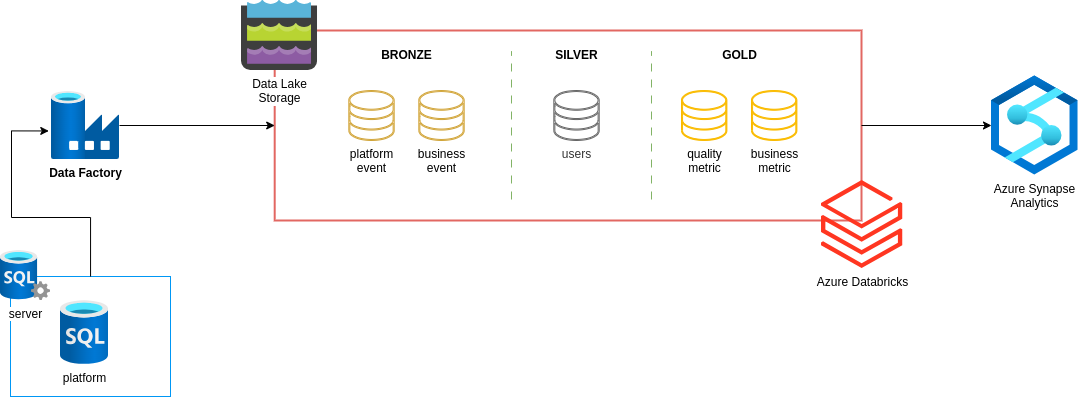

The diagram above was exported from draw.io. Its source (the exported page's mxGraphModel, read from the mxfile embedded in the PNG):
<mxGraphModel dx="1678" dy="1029" grid="1" gridSize="10" guides="1" tooltips="1" connect="1" arrows="1" fold="1" page="1" pageScale="1" pageWidth="850" pageHeight="1100" math="0" shadow="0">
  <root>
    <mxCell id="0" />
    <mxCell id="1" parent="0" />
    <mxCell id="IRNC8lFphGv8AcLT-KcT-12" value="" style="rounded=0;whiteSpace=wrap;html=1;fillColor=none;strokeColor=#E26762;strokeWidth=2;" vertex="1" parent="1">
      <mxGeometry x="523.2" y="140" width="586.8" height="190" as="geometry" />
    </mxCell>
    <mxCell id="IRNC8lFphGv8AcLT-KcT-37" style="edgeStyle=orthogonalEdgeStyle;rounded=0;orthogonalLoop=1;jettySize=auto;html=1;entryX=0;entryY=0.5;entryDx=0;entryDy=0;" edge="1" parent="1" source="IRNC8lFphGv8AcLT-KcT-3" target="IRNC8lFphGv8AcLT-KcT-12">
      <mxGeometry relative="1" as="geometry" />
    </mxCell>
    <mxCell id="IRNC8lFphGv8AcLT-KcT-3" value="&lt;b&gt;Data Factory&lt;/b&gt;" style="image;aspect=fixed;html=1;points=[];align=center;fontSize=12;image=img/lib/azure2/databases/Data_Factory.svg;" vertex="1" parent="1">
      <mxGeometry x="300" y="201" width="68" height="68" as="geometry" />
    </mxCell>
    <mxCell id="IRNC8lFphGv8AcLT-KcT-2" value="Data Lake&lt;div&gt;Storage&lt;/div&gt;" style="image;sketch=0;aspect=fixed;html=1;points=[];align=center;fontSize=12;image=img/lib/mscae/Data_Lake_Storage.svg;" vertex="1" parent="1">
      <mxGeometry x="490" y="110" width="76.09" height="70" as="geometry" />
    </mxCell>
    <mxCell id="IRNC8lFphGv8AcLT-KcT-4" value="Azure Databricks" style="image;aspect=fixed;html=1;points=[];align=center;fontSize=12;image=img/lib/azure2/analytics/Azure_Databricks.svg;" vertex="1" parent="1">
      <mxGeometry x="1070" y="290" width="81.27" height="88" as="geometry" />
    </mxCell>
    <mxCell id="IRNC8lFphGv8AcLT-KcT-5" value="Azure Synapse&lt;div&gt;Analytics&lt;/div&gt;" style="image;aspect=fixed;html=1;points=[];align=center;fontSize=12;image=img/lib/azure2/analytics/Azure_Synapse_Analytics.svg;" vertex="1" parent="1">
      <mxGeometry x="1240" y="185.25" width="86.52" height="99.5" as="geometry" />
    </mxCell>
    <mxCell id="IRNC8lFphGv8AcLT-KcT-17" value="" style="endArrow=none;html=1;rounded=0;dashed=1;dashPattern=8 8;fillColor=#d5e8d4;strokeColor=#82b366;" edge="1" parent="1">
      <mxGeometry width="50" height="50" relative="1" as="geometry">
        <mxPoint x="760" y="309" as="sourcePoint" />
        <mxPoint x="760" y="161" as="targetPoint" />
      </mxGeometry>
    </mxCell>
    <mxCell id="IRNC8lFphGv8AcLT-KcT-19" value="" style="endArrow=none;html=1;rounded=0;dashed=1;dashPattern=8 8;fillColor=#d5e8d4;strokeColor=#82b366;" edge="1" parent="1">
      <mxGeometry width="50" height="50" relative="1" as="geometry">
        <mxPoint x="900" y="309" as="sourcePoint" />
        <mxPoint x="900" y="161" as="targetPoint" />
      </mxGeometry>
    </mxCell>
    <mxCell id="IRNC8lFphGv8AcLT-KcT-27" value="" style="group" vertex="1" connectable="0" parent="1">
      <mxGeometry x="597.3" y="150" width="115.39499999999998" height="100" as="geometry" />
    </mxCell>
    <mxCell id="IRNC8lFphGv8AcLT-KcT-9" value="business&lt;div&gt;event&lt;/div&gt;" style="sketch=0;verticalLabelPosition=bottom;sketch=0;aspect=fixed;html=1;verticalAlign=top;strokeColor=light-dark(#d0a539, #996500);fillColor=#ffe6cc;align=center;outlineConnect=0;pointerEvents=1;shape=mxgraph.citrix2.site_database;" vertex="1" parent="IRNC8lFphGv8AcLT-KcT-27">
      <mxGeometry x="70" y="50" width="45.395" height="50" as="geometry" />
    </mxCell>
    <mxCell id="IRNC8lFphGv8AcLT-KcT-14" value="platform&lt;div&gt;event&lt;/div&gt;" style="sketch=0;verticalLabelPosition=bottom;sketch=0;aspect=fixed;html=1;verticalAlign=top;strokeColor=light-dark(#d0a539, #996500);fillColor=#ffe6cc;align=center;outlineConnect=0;pointerEvents=1;shape=mxgraph.citrix2.site_database;" vertex="1" parent="IRNC8lFphGv8AcLT-KcT-27">
      <mxGeometry y="50" width="45.395" height="50" as="geometry" />
    </mxCell>
    <mxCell id="IRNC8lFphGv8AcLT-KcT-18" value="BRONZE" style="text;html=1;align=center;verticalAlign=middle;resizable=0;points=[];autosize=1;strokeColor=none;fillColor=none;fontStyle=1" vertex="1" parent="IRNC8lFphGv8AcLT-KcT-27">
      <mxGeometry x="22.69999999999999" width="70" height="30" as="geometry" />
    </mxCell>
    <mxCell id="IRNC8lFphGv8AcLT-KcT-28" value="" style="group" vertex="1" connectable="0" parent="1">
      <mxGeometry x="790" y="150" width="70" height="100" as="geometry" />
    </mxCell>
    <mxCell id="IRNC8lFphGv8AcLT-KcT-20" value="SILVER" style="text;html=1;align=center;verticalAlign=middle;resizable=0;points=[];autosize=1;strokeColor=none;fillColor=none;fontStyle=1" vertex="1" parent="IRNC8lFphGv8AcLT-KcT-28">
      <mxGeometry width="70" height="30" as="geometry" />
    </mxCell>
    <mxCell id="IRNC8lFphGv8AcLT-KcT-22" value="users" style="sketch=0;verticalLabelPosition=bottom;sketch=0;aspect=fixed;html=1;verticalAlign=top;strokeColor=#666666;fillColor=#f5f5f5;align=center;outlineConnect=0;pointerEvents=1;shape=mxgraph.citrix2.site_database;fontColor=#333333;" vertex="1" parent="IRNC8lFphGv8AcLT-KcT-28">
      <mxGeometry x="12.299999999999955" y="50" width="45.395" height="50" as="geometry" />
    </mxCell>
    <mxCell id="IRNC8lFphGv8AcLT-KcT-29" value="" style="group" vertex="1" connectable="0" parent="1">
      <mxGeometry x="930.0000000000001" y="150" width="115.39499999999987" height="100" as="geometry" />
    </mxCell>
    <mxCell id="IRNC8lFphGv8AcLT-KcT-21" value="GOLD" style="text;html=1;align=center;verticalAlign=middle;resizable=0;points=[];autosize=1;strokeColor=none;fillColor=none;fontStyle=1" vertex="1" parent="IRNC8lFphGv8AcLT-KcT-29">
      <mxGeometry x="27.699999999999932" width="60" height="30" as="geometry" />
    </mxCell>
    <mxCell id="IRNC8lFphGv8AcLT-KcT-23" value="quality&lt;div&gt;metric&lt;/div&gt;" style="sketch=0;verticalLabelPosition=bottom;sketch=0;aspect=fixed;html=1;verticalAlign=top;strokeColor=light-dark(#fabb00, #6d5100);fillColor=light-dark(#fabb00, #281d00);align=center;outlineConnect=0;pointerEvents=1;shape=mxgraph.citrix2.site_database;" vertex="1" parent="IRNC8lFphGv8AcLT-KcT-29">
      <mxGeometry y="50" width="45.395" height="50" as="geometry" />
    </mxCell>
    <mxCell id="IRNC8lFphGv8AcLT-KcT-24" value="business&lt;br&gt;&lt;div&gt;metric&lt;/div&gt;" style="sketch=0;verticalLabelPosition=bottom;sketch=0;aspect=fixed;html=1;verticalAlign=top;strokeColor=light-dark(#fabb00, #6d5100);fillColor=light-dark(#fabb00, #281d00);align=center;outlineConnect=0;pointerEvents=1;shape=mxgraph.citrix2.site_database;" vertex="1" parent="IRNC8lFphGv8AcLT-KcT-29">
      <mxGeometry x="69.99999999999989" y="50" width="45.395" height="50" as="geometry" />
    </mxCell>
    <mxCell id="IRNC8lFphGv8AcLT-KcT-35" value="" style="group" vertex="1" connectable="0" parent="1">
      <mxGeometry x="249" y="360" width="170" height="146" as="geometry" />
    </mxCell>
    <mxCell id="IRNC8lFphGv8AcLT-KcT-32" value="" style="rounded=0;whiteSpace=wrap;html=1;fillColor=none;strokeColor=light-dark(#0097f5, #ededed);" vertex="1" parent="IRNC8lFphGv8AcLT-KcT-35">
      <mxGeometry x="10" y="26" width="160" height="120" as="geometry" />
    </mxCell>
    <mxCell id="IRNC8lFphGv8AcLT-KcT-11" value="platform" style="image;aspect=fixed;html=1;points=[];align=center;fontSize=12;image=img/lib/azure2/databases/SQL_Database.svg;" vertex="1" parent="IRNC8lFphGv8AcLT-KcT-35">
      <mxGeometry x="60" y="50" width="48" height="64" as="geometry" />
    </mxCell>
    <mxCell id="IRNC8lFphGv8AcLT-KcT-10" value="server" style="image;aspect=fixed;html=1;points=[];align=center;fontSize=12;image=img/lib/azure2/databases/SQL_Server.svg;" vertex="1" parent="IRNC8lFphGv8AcLT-KcT-35">
      <mxGeometry width="50" height="50" as="geometry" />
    </mxCell>
    <mxCell id="IRNC8lFphGv8AcLT-KcT-36" style="edgeStyle=orthogonalEdgeStyle;rounded=0;orthogonalLoop=1;jettySize=auto;html=1;entryX=0;entryY=0.5;entryDx=0;entryDy=0;entryPerimeter=0;" edge="1" parent="1" source="IRNC8lFphGv8AcLT-KcT-12" target="IRNC8lFphGv8AcLT-KcT-5">
      <mxGeometry relative="1" as="geometry" />
    </mxCell>
    <mxCell id="IRNC8lFphGv8AcLT-KcT-40" style="edgeStyle=orthogonalEdgeStyle;rounded=0;orthogonalLoop=1;jettySize=auto;html=1;entryX=-0.04;entryY=0.58;entryDx=0;entryDy=0;entryPerimeter=0;" edge="1" parent="1" source="IRNC8lFphGv8AcLT-KcT-32" target="IRNC8lFphGv8AcLT-KcT-3">
      <mxGeometry relative="1" as="geometry">
        <Array as="points">
          <mxPoint x="339" y="327" />
          <mxPoint x="260" y="327" />
          <mxPoint x="260" y="240" />
        </Array>
      </mxGeometry>
    </mxCell>
  </root>
</mxGraphModel>